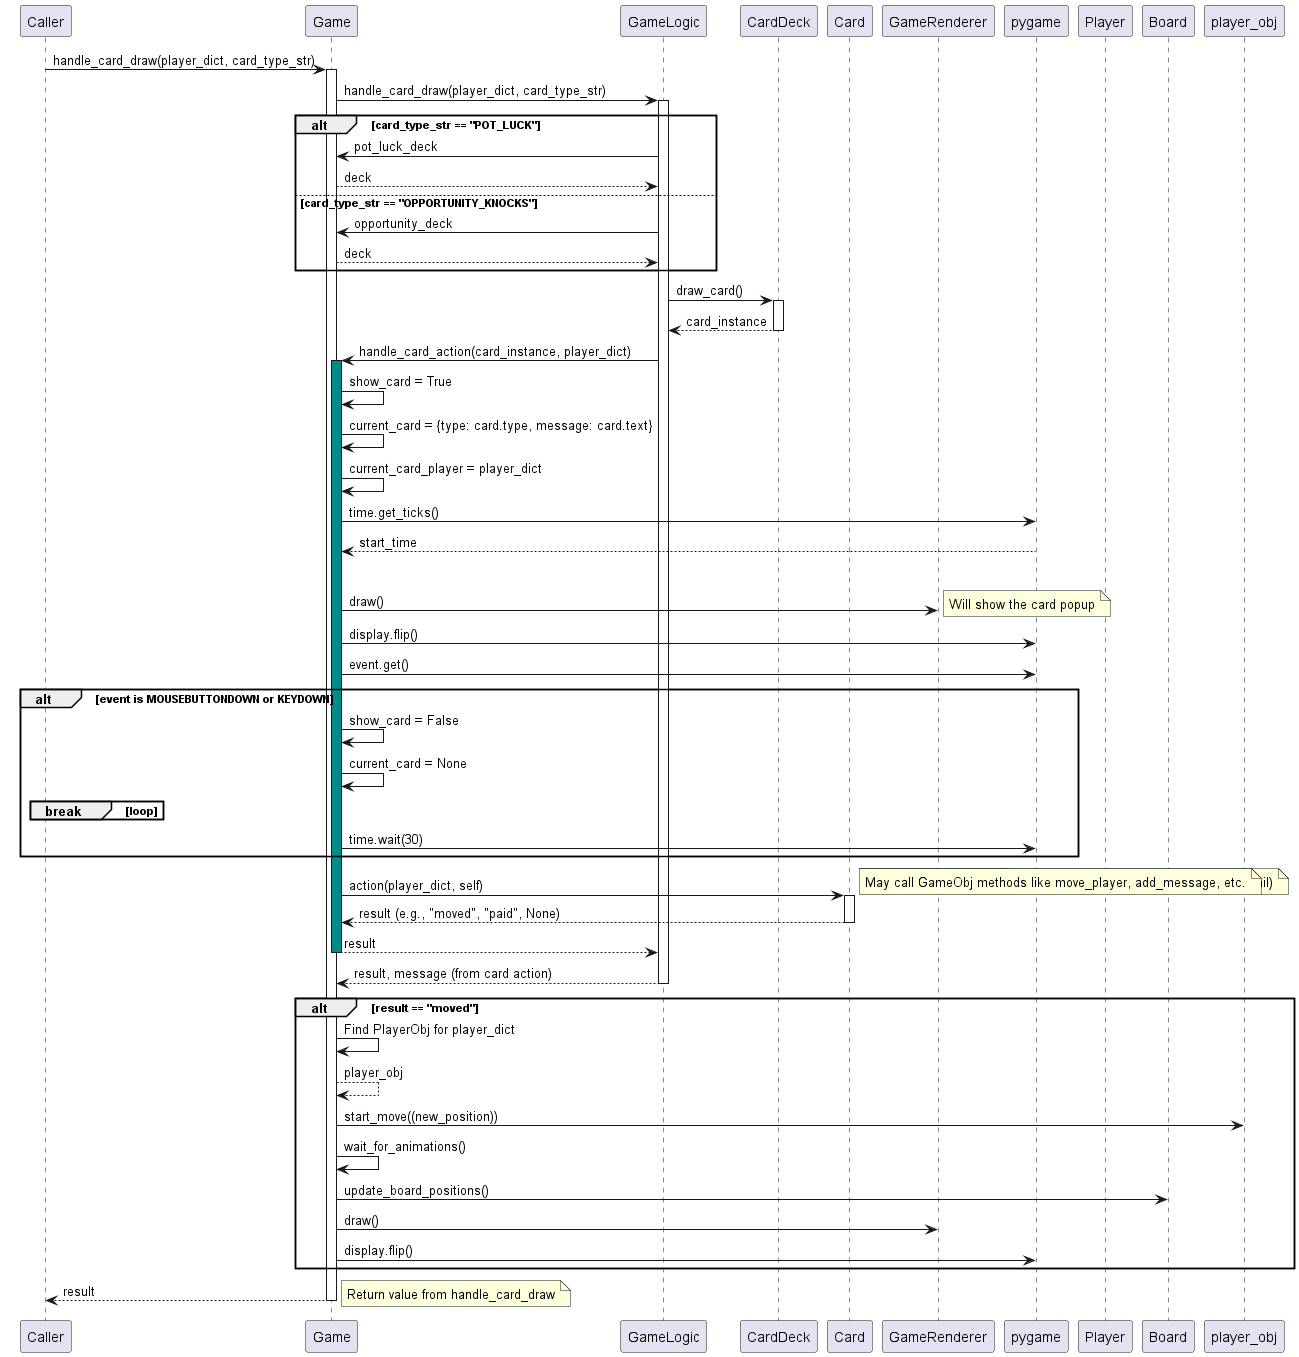

The diagram above was rendered by PlantUML. Its source (embedded in the PNG):
@startuml
participant "Caller" as Caller
participant "Game" as GameObj
participant "GameLogic" as Logic
participant "CardDeck" as Deck
participant "Card" as CardObj
participant "GameRenderer" as Renderer
participant "pygame" as Pygame
participant "Player" as PlayerObj
participant "Board" as BoardObj

Caller -> GameObj : handle_card_draw(player_dict, card_type_str)
activate GameObj
GameObj -> Logic : handle_card_draw(player_dict, card_type_str)
activate Logic
alt card_type_str == "POT_LUCK"
    Logic -> GameObj : pot_luck_deck
    GameObj --> Logic : deck
else card_type_str == "OPPORTUNITY_KNOCKS"
    Logic -> GameObj : opportunity_deck
    GameObj --> Logic : deck
end
Logic -> Deck : draw_card()
activate Deck
Deck --> Logic : card_instance
deactivate Deck
Logic -> GameObj : handle_card_action(card_instance, player_dict)
activate GameObj #DarkCyan
    GameObj -> GameObj : show_card = True
    GameObj -> GameObj : current_card = {type: card.type, message: card.text}
    GameObj -> GameObj : current_card_player = player_dict
    GameObj -> Pygame : time.get_ticks()
    Pygame --> GameObj : start_time
    loop Waiting for user input (or timeout)
        GameObj -> Renderer : draw()
        note right: Will show the card popup
        GameObj -> Pygame : display.flip()
        GameObj -> Pygame : event.get()
        alt event is MOUSEBUTTONDOWN or KEYDOWN
            GameObj -> GameObj : show_card = False
            GameObj -> GameObj : current_card = None
            break loop
        end
        GameObj -> Pygame : time.wait(30)
    end loop
    GameObj -> CardObj : action(player_dict, self)
    note right: Card executes its effect
    activate CardObj
        note right: Card logic modifies player_dict, game state (e.g., money, position, jail)
        note right: May call GameObj methods like move_player, add_message, etc.
        CardObj --> GameObj : result (e.g., "moved", "paid", None)
    deactivate CardObj
    GameObj --> Logic : result
deactivate GameObj #DarkCyan
Logic --> GameObj : result, message (from card action)
deactivate Logic

alt result == "moved"
    GameObj -> GameObj : Find PlayerObj for player_dict
    GameObj --> GameObj : player_obj
    GameObj -> player_obj : start_move((new_position))
    GameObj -> GameObj : wait_for_animations()
    GameObj -> BoardObj : update_board_positions()
    GameObj -> Renderer : draw()
    GameObj -> Pygame : display.flip()
end
GameObj --> Caller : result
note right: Return value from handle_card_draw
deactivate GameObj
@enduml